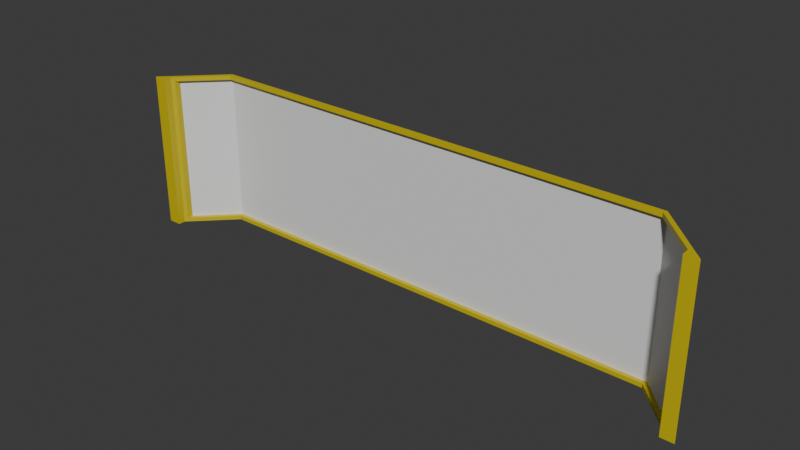 # Source: window_pranoramic_11x1x3.blend  (saved by Blender 4.2.67; exported with 4.5.12 LTS)
import bpy
from mathutils import Matrix  # noqa: F401  (used for matrix-valued properties, if any)

bpy.ops.wm.read_factory_settings(use_empty=True)
scene = bpy.context.scene
scene.name = 'Scene'

# ---- collections
col_collection = bpy.data.collections.new('Collection'); scene.collection.children.link(col_collection)

# ---- materials (node trees are filled in below, after node groups)
mat_material = bpy.data.materials.new('Material')
mat_material.alpha_threshold = 0.0
mat_material.roughness = 0.5
mat_material.line_color = (0.0, 0.0, 0.0, 1.0)
mat_paintable = bpy.data.materials.new('paintable')
mat_paintable_1 = bpy.data.materials.new('paintable-1')
mat_materialglass = bpy.data.materials.new('MATERIALglass')

# ---- material node trees
mat_material.use_nodes = True; mat_material.node_tree.nodes.clear()
_N = mat_material.node_tree.nodes; _L = mat_material.node_tree.links
n0 = _N.new('ShaderNodeOutputMaterial'); n0.name = 'Material Output'; n0.location = (300, 300)
n1 = _N.new('ShaderNodeBsdfPrincipled'); n1.name = 'Principled BSDF'; n1.location = (10, 300)
n1.inputs[3].default_value = 1.45
_L.new(n1.outputs[0], n0.inputs[0])
n0.is_active_output = True
mat_paintable.use_nodes = True; mat_paintable.node_tree.nodes.clear()
_N = mat_paintable.node_tree.nodes; _L = mat_paintable.node_tree.links
n0 = _N.new('ShaderNodeBsdfPrincipled'); n0.name = 'プリンシプルBSDF'; n0.location = (10, 300)
n0.inputs[0].default_value = (1.0, 0.4969, 0.0, 1.0)
n1 = _N.new('ShaderNodeOutputMaterial'); n1.name = 'マテリアル出力'; n1.location = (300, 300)
_L.new(n0.outputs[0], n1.inputs[0])
n1.is_active_output = True
mat_paintable_1.use_nodes = True; mat_paintable_1.node_tree.nodes.clear()
_N = mat_paintable_1.node_tree.nodes; _L = mat_paintable_1.node_tree.links
n0 = _N.new('ShaderNodeBsdfPrincipled'); n0.name = 'プリンシプルBSDF'; n0.location = (10, 300)
n0.inputs[0].default_value = (0.6105, 0.491, 0.0, 1.0)
n1 = _N.new('ShaderNodeOutputMaterial'); n1.name = 'マテリアル出力'; n1.location = (300, 300)
_L.new(n0.outputs[0], n1.inputs[0])
n1.is_active_output = True
mat_materialglass.use_nodes = True; mat_materialglass.node_tree.nodes.clear()
_N = mat_materialglass.node_tree.nodes; _L = mat_materialglass.node_tree.links
n0 = _N.new('ShaderNodeBsdfPrincipled'); n0.name = 'プリンシプルBSDF'; n0.location = (10, 300)
n1 = _N.new('ShaderNodeOutputMaterial'); n1.name = 'マテリアル出力'; n1.location = (300, 300)
_L.new(n0.outputs[0], n1.inputs[0])
n1.is_active_output = True

# ---- world
world_world = bpy.data.worlds.new('World'); scene.world = world_world
world_world.use_nodes = True; world_world.node_tree.nodes.clear()
_N = world_world.node_tree.nodes; _L = world_world.node_tree.links
n0 = _N.new('ShaderNodeOutputWorld'); n0.name = 'World Output'; n0.location = (300, 300)
n1 = _N.new('ShaderNodeBackground'); n1.name = 'Background'; n1.location = (10, 300)
n1.inputs[0].default_value = (0.05088, 0.05088, 0.05088, 1.0)
_L.new(n1.outputs[0], n0.inputs[0])
n0.is_active_output = True
world_world.color = (0.05088, 0.05088, 0.05088)
world_world.sun_shadow_jitter_overblur = 0.0

# ---- meshes
me_cube = bpy.data.meshes.new('Cube')
me_cube.from_pydata([(1.125, 0.125, -0.105), (1.375, -0.125, -0.125), (-1.125, 0.125, -0.105), (-1.375, -0.125, -0.125), (-1.298, -0.04836, -0.105), (-1.312, -0.125, -0.125), (1.298, -0.04836, -0.105), (1.312, -0.125, -0.125), (1.117, 0.105, -0.105), (-1.117, 0.105, -0.105), (-1.298, -0.07664, -0.105), (1.298, -0.07664, -0.105), (1.125, 0.125, 0.605), (1.375, -0.125, 0.625), (-1.125, 0.125, 0.605), (-1.375, -0.125, 0.625), (-1.298, -0.04836, 0.605), (-1.312, -0.125, 0.625), (1.298, -0.04836, 0.605), (1.312, -0.125, 0.625), (1.117, 0.105, 0.605), (-1.117, 0.105, 0.605), (-1.298, -0.07664, 0.605), (1.298, -0.07664, 0.605), (1.125, 0.125, -0.125), (-1.125, 0.125, -0.125), (-1.312, -0.0625, -0.125), (1.312, -0.0625, -0.125), (1.125, 0.125, 0.625), (-1.125, 0.125, 0.625), (-1.312, -0.0625, 0.625), (1.312, -0.0625, 0.625), (1.117, 0.105, -0.125), (-1.117, 0.105, -0.125), (1.312, -0.09078, -0.125), (-1.312, -0.09078, -0.125), (1.117, 0.105, 0.625), (-1.117, 0.105, 0.625), (1.312, -0.09078, 0.625), (-1.312, -0.09078, 0.625)], [], [(27, 34, 32, 24), (32, 33, 25, 24), (33, 35, 26, 25), (7, 34, 27, 1), (26, 35, 5, 3), (31, 28, 36, 38), (36, 28, 29, 37), (37, 29, 30, 39), (19, 13, 31, 38), (30, 15, 17, 39), (2, 14, 12, 0), (35, 39, 17, 5), (4, 16, 22, 10), (5, 17, 15, 3), (4, 16, 14, 2), (1, 13, 19, 7), (7, 19, 38, 34), (0, 12, 18, 6), (0, 2, 9, 8), (10, 9, 2, 4), (27, 31, 13, 1), (3, 15, 30, 26), (0, 24, 25, 2), (2, 25, 26, 4), (6, 27, 24, 0), (14, 29, 28, 12), (16, 30, 29, 14), (12, 28, 31, 18), (4, 26, 30, 16), (18, 31, 27, 6), (9, 33, 32, 8), (8, 32, 34, 11), (10, 35, 33, 9), (20, 36, 37, 21), (23, 38, 36, 20), (21, 37, 39, 22), (22, 39, 35, 10), (11, 34, 38, 23), (6, 0, 8, 11), (11, 23, 18, 6), (23, 20, 12, 18), (20, 21, 14, 12), (16, 14, 21, 22)])
me_cube.polygons.foreach_set('material_index', [2, 2, 2, 2, 2, 2, 2, 2, 2, 2, 3, 2, 2, 2, 3, 2, 2, 3, 2, 2, 1, 1, 1, 1, 1, 1, 1, 1, 1, 1, 2, 2, 2, 2, 2, 2, 2, 2, 2, 2, 2, 2, 2])
_uv = me_cube.uv_layers.new(name='UVMap')
_uv.uv.foreach_set('vector', [0.0, 0.0, 0.0, 0.0, 0.0, 0.0, 0.0, 0.0, 0.0, 0.0, 0.0, 0.0, 0.0, 0.0, 0.0, 0.0, 0.0, 0.0, 0.0, 0.0, 0.0, 0.0, 0.0, 0.0, 0.0, 0.0, 0.0, 0.0, 0.0, 0.0, 0.0, 0.0, 0.0, 0.0, 0.0, 0.0, 0.0, 0.0, 0.0, 0.0, 0.0, 0.0, 0.0, 0.0, 0.0, 0.0, 0.0, 0.0, 0.0, 0.0, 0.0, 0.0, 0.0, 0.0, 0.0, 0.0, 0.0, 0.0, 0.0, 0.0, 0.0, 0.0, 0.0, 0.0, 0.0, 0.0, 0.0, 0.0, 0.0, 0.0, 0.0, 0.0, 0.0, 0.0, 0.0, 0.0, 0.0, 0.0, 0.0, 0.0, 0.0, 0.0, 0.0, 0.0, 0.0, 0.0, 0.0, 0.0, 0.0, 0.0, 0.0, 0.0, 0.0, 0.0, 0.0, 0.0, 0.0, 0.0, 0.0, 0.0, 0.0, 0.0, 0.0, 0.0, 0.0, 0.0, 0.0, 0.0, 0.0, 0.0, 0.0, 0.0, 0.0, 0.0, 0.0, 0.0, 0.0, 0.0, 0.0, 0.0, 0.0, 0.0, 0.0, 0.0, 0.0, 0.0, 0.0, 0.0, 0.0, 0.0, 0.0, 0.0, 0.0, 0.0, 0.0, 0.0, 0.0, 0.0, 0.0, 0.0, 0.0, 0.0, 0.0, 0.0, 0.0, 0.0, 0.0, 0.0, 0.0, 0.0, 0.0, 0.0, 0.0, 0.0, 0.0, 0.0, 0.0, 0.0, 0.0, 0.0, 0.0, 0.0, 0.0, 0.0, 0.0, 0.0, 0.0, 0.0, 0.0, 0.0, 0.0, 0.0, 0.0, 0.0, 0.0, 0.0, 0.0, 0.0, 0.0, 0.0, 0.0, 0.0, 0.0, 0.0, 0.0, 0.0, 0.0, 0.0, 0.0, 0.0, 0.0, 0.0, 0.0, 0.0, 0.0, 0.0, 0.0, 0.0, 0.0, 0.0, 0.0, 0.0, 0.0, 0.0, 0.0, 0.0, 0.0, 0.0, 0.0, 0.0, 0.0, 0.0, 0.0, 0.0, 0.0, 0.0, 0.0, 0.0, 0.0, 0.0, 0.0, 0.0, 0.0, 0.0, 0.0, 0.0, 0.0, 0.0, 0.0, 0.0, 0.0, 0.0, 0.0, 0.0, 0.0, 0.0, 0.0, 0.0, 0.0, 0.0, 0.0, 0.0, 0.0, 0.0, 0.0, 0.0, 0.0, 0.0, 0.0, 0.0, 0.0, 0.0, 0.0, 0.0, 0.0, 0.0, 0.0, 0.0, 0.0, 0.0, 0.0, 0.0, 0.0, 0.0, 0.0, 0.0, 0.0, 0.0, 0.0, 0.0, 0.0, 0.0, 0.0, 0.0, 0.0, 0.0, 0.0, 0.0, 0.0, 0.0, 0.0, 0.0, 0.0, 0.0, 0.0, 0.0, 0.0, 0.0, 0.0, 0.0, 0.0, 0.0, 0.0, 0.0, 0.0, 0.0, 0.0, 0.0, 0.0, 0.0, 0.0, 0.0, 0.0, 0.0, 0.0, 0.0, 0.0, 0.0, 0.0, 0.0, 0.0, 0.0, 0.0, 0.0, 0.0, 0.0, 0.0, 0.0, 0.0, 0.0, 0.0, 0.0, 0.0, 0.0, 0.0, 0.0, 0.0, 0.0, 0.0, 0.0, 0.0, 0.0, 0.0, 0.0, 0.0, 0.0, 0.0, 0.0, 0.0, 0.0, 0.0, 0.0, 0.0, 0.0])
me_cube.materials.append(mat_material)
me_cube.materials.append(mat_paintable)
me_cube.materials.append(mat_paintable_1)
me_cube.materials.append(mat_materialglass)
me_cube.use_mirror_vertex_groups = False
me_cube.update()

# ---- objects
ob_cube = bpy.data.objects.new('Cube', me_cube)

# ---- transforms, parenting, visibility, modifiers, constraints
ob_cube.location = (0.0, 0.0, 0.0)
ob_cube.lock_rotations_4d = False
ob_cube.empty_display_type = 'ARROWS'
ob_cube.lineart.crease_threshold = 0.0

# ---- collection membership
col_collection.objects.link(ob_cube)

# ---- scene / render settings (as saved in the file)
scene.frame_start = 1; scene.frame_end = 250; scene.frame_set(1)
scene.render.engine = 'BLENDER_EEVEE_NEXT'
bpy.context.view_layer.update()

# ---- added for rendering (the .blend has no active camera and no usable light): camera, sun
cam_auto = bpy.data.cameras.new('AutoCamera')
cam_auto.lens = 50.0
cam_auto.sensor_width = 36.0
cam_auto.clip_end = 1000.0
ob_auto_camera = bpy.data.objects.new('AutoCamera', cam_auto)
scene.collection.objects.link(ob_auto_camera)
ob_auto_camera.location = (2.64742, -3.1769, 2.36794)
ob_auto_camera.rotation_euler = (1.09748, -7.21219e-08, 0.694738)
scene.camera = ob_auto_camera
light_auto_sun = bpy.data.lights.new('AutoSun', 'SUN')
light_auto_sun.energy = 3.0
light_auto_sun.angle = 0.0523599
ob_auto_sun = bpy.data.objects.new('AutoSun', light_auto_sun)
scene.collection.objects.link(ob_auto_sun)
ob_auto_sun.rotation_euler = (0.872665, 0.174533, 0.523599)
bpy.context.view_layer.update()
